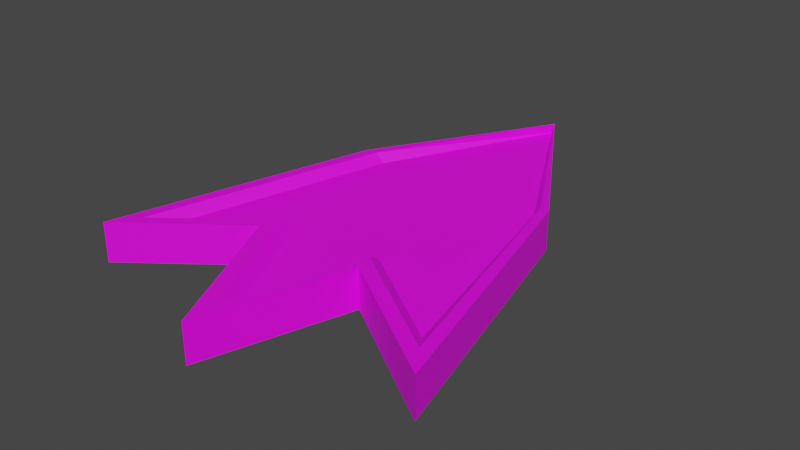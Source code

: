 # Source: fin.blend  (saved by Blender 3.2.14; exported with 4.5.12 LTS)
import bpy
from mathutils import Matrix  # noqa: F401  (used for matrix-valued properties, if any)

bpy.ops.wm.read_factory_settings(use_empty=True)
scene = bpy.context.scene
scene.name = 'Scene'

# ---- collections
col_collection = bpy.data.collections.new('Collection'); scene.collection.children.link(col_collection)

# ---- images (referenced by path relative to the original .blend; pixels are not part of the script)
import os
ASSET_DIR = os.environ.get("B2B_ASSET_DIR", "")  # directory of the original .blend (textures are referenced by path, not embedded)
HERE = os.path.dirname(os.path.abspath(__file__))  # packed textures are extracted next to this script under _unpacked/

def load_image(name, relpath, width, height, colorspace="sRGB"):
    """Load a texture the original file referenced (path relative to the .blend, or extracted next to this script)."""
    p = next((c for c in (os.path.join(HERE, relpath), os.path.join(ASSET_DIR, relpath)) if relpath and os.path.exists(c)), "")
    if p:
        img = bpy.data.images.load(p, check_existing=True)
        img.name = name
    else:  # same state as the original file: an image datablock whose file is absent (Cycles renders it pink)
        img = bpy.data.images.new(name, width, height)
        img.source = "FILE"
        img.filepath = "//" + (relpath or name)
    img.colorspace_settings.name = colorspace
    return img
img_carry_vault_tex_png = load_image('carry_vault_tex.png', 'carry_vault_tex.png', 1024, 1024, 'sRGB')

# ---- materials (node trees are filled in below, after node groups)
mat_carry_vault_material = bpy.data.materials.new('carry_vault_material')
mat_carry_vault_material.use_transparent_shadow = False

# ---- node groups
ng_auto_smooth = bpy.data.node_groups.new('Auto Smooth', 'GeometryNodeTree')
_s = ng_auto_smooth.interface.new_socket(name='Geometry', in_out='OUTPUT', socket_type='NodeSocketGeometry')
_s = ng_auto_smooth.interface.new_socket(name='Geometry', in_out='INPUT', socket_type='NodeSocketGeometry')
_s = ng_auto_smooth.interface.new_socket(name='Angle', in_out='INPUT', socket_type='NodeSocketFloat')
_s.subtype = 'ANGLE'
_s.min_value = 0.0
_s.max_value = 3.142
ng_auto_smooth.is_modifier = True
_N = ng_auto_smooth.nodes; _L = ng_auto_smooth.links
n0 = _N.new('NodeGroupOutput'); n0.name = 'Group Output'; n0.location = (480, -100)
n1 = _N.new('NodeGroupInput'); n1.name = 'Group Input'; n1.location = (-420, -300)
n2 = _N.new('NodeGroupInput'); n2.name = 'Group Input.001'; n2.location = (-60, -100)
n3 = _N.new('GeometryNodeSetShadeSmooth'); n3.name = 'Set Shade Smooth'; n3.location = (120, -100)
n3.domain = 'EDGE'
n4 = _N.new('GeometryNodeSetShadeSmooth'); n4.name = 'Set Shade Smooth.001'; n4.location = (300, -100)
n5 = _N.new('GeometryNodeInputMeshEdgeAngle'); n5.name = 'Edge Angle'; n5.location = (-420, -220)
n6 = _N.new('GeometryNodeInputEdgeSmooth'); n6.name = 'Is Edge Smooth'; n6.location = (-60, -160)
n7 = _N.new('GeometryNodeInputShadeSmooth'); n7.name = 'Is Face Smooth'; n7.location = (-240, -340)
n8 = _N.new('FunctionNodeBooleanMath'); n8.name = 'Boolean Math'; n8.location = (-60, -220)
n9 = _N.new('FunctionNodeCompare'); n9.name = 'Compare'; n9.location = (-240, -180)
n9.operation = 'LESS_EQUAL'
_L.new(n5.outputs[0], n9.inputs[0])
_L.new(n4.outputs[0], n0.inputs[0])
_L.new(n1.outputs[1], n9.inputs[1])
_L.new(n9.outputs[0], n8.inputs[0])
_L.new(n7.outputs[0], n8.inputs[1])
_L.new(n2.outputs[0], n3.inputs[0])
_L.new(n6.outputs[0], n3.inputs[1])
_L.new(n3.outputs[0], n4.inputs[0])
_L.new(n8.outputs[0], n3.inputs[2])
n0.is_active_output = True

# ---- material node trees
mat_carry_vault_material.use_nodes = True; mat_carry_vault_material.node_tree.nodes.clear()
_N = mat_carry_vault_material.node_tree.nodes; _L = mat_carry_vault_material.node_tree.links
n0 = _N.new('ShaderNodeBsdfPrincipled'); n0.name = 'Principled BSDF'; n0.location = (10, 300)
n0.distribution = 'GGX'
n0.subsurface_method = 'RANDOM_WALK_SKIN'
n0.inputs[3].default_value = 1.45
n0.inputs[27].default_value = (0.0, 0.0, 0.0, 1.0)
n0.inputs[28].default_value = 1.0
n1 = _N.new('ShaderNodeOutputMaterial'); n1.name = 'Material Output'; n1.location = (300, 300)
n2 = _N.new('ShaderNodeTexImage'); n2.name = '画像テクスチャ'; n2.location = (-280, 280)
n2.image = img_carry_vault_tex_png
_L.new(n0.outputs[0], n1.inputs[0])
_L.new(n2.outputs[0], n0.inputs[0])
n1.is_active_output = True

# ---- world
world_world = bpy.data.worlds.new('World'); scene.world = world_world
world_world.use_nodes = True; world_world.node_tree.nodes.clear()
_N = world_world.node_tree.nodes; _L = world_world.node_tree.links
n0 = _N.new('ShaderNodeOutputWorld'); n0.name = 'World Output'; n0.location = (300, 300)
n1 = _N.new('ShaderNodeBackground'); n1.name = 'Background'; n1.location = (10, 300)
n1.inputs[0].default_value = (0.05088, 0.05088, 0.05088, 1.0)
_L.new(n1.outputs[0], n0.inputs[0])
n0.is_active_output = True
world_world.color = (0.05088, 0.05088, 0.05088)
world_world.use_sun_shadow = False
world_world.sun_shadow_jitter_overblur = 0.0

# ---- meshes
me_002 = bpy.data.meshes.new('円柱.002')
me_002.from_pydata([(-0.2269, 0.201, -0.038), (-0.3797, -0.3681, -0.038), (-0.1463, -0.1907, -0.038), (-4.285e-05, -0.5019, -0.038), (0.09943, -0.192, -0.038), (0.3772, -0.3787, -0.038), (0.2319, 0.2026, -0.038), (-0.2029, 0.2028, -0.038), (-0.3386, -0.3088, -0.038), (-0.1324, -0.1494, -0.038), (0.001148, -0.4296, -0.038), (0.08883, -0.1505, -0.038), (0.3365, -0.3189, -0.038), (0.2131, 0.2032, -0.038), (-0.2269, 0.201, 0.04706), (-0.3797, -0.3681, 0.04706), (-0.1463, -0.1907, 0.04706), (-4.285e-05, -0.5019, 0.04706), (0.09943, -0.192, 0.04706), (0.3772, -0.3787, 0.04706), (0.2319, 0.2026, 0.04706), (-0.2029, 0.2028, 0.04706), (-0.3386, -0.3088, 0.04706), (-0.1324, -0.1494, 0.04706), (0.001148, -0.4296, 0.04706), (0.08883, -0.1505, 0.04706), (0.3365, -0.3189, 0.04706), (0.2131, 0.2032, 0.04706), (-0.1837, 0.204, 0.02725), (-0.3055, -0.2615, 0.02725), (-0.1211, -0.1164, 0.02725), (0.002096, -0.3717, 0.02725), (0.08031, -0.1175, 0.02725), (0.3037, -0.2711, 0.02725), (0.1979, 0.2035, 0.02725), (-0.1837, 0.204, -0.01819), (-0.3055, -0.2615, -0.01819), (-0.1211, -0.1164, -0.01819), (0.002096, -0.3717, -0.01819), (0.08031, -0.1175, -0.01819), (0.3037, -0.2711, -0.01819), (0.1979, 0.2035, -0.01819), (0.003422, 0.2011, 0.02725), (0.003422, 0.2011, -0.01819), (0.0, 0.5825, -0.038), (0.0, 0.5825, 0.04706), (0.0, 0.5825, 0.04706), (0.0, 0.5825, -0.038), (0.0, 0.5825, -0.038), (0.0, 0.5825, -0.038), (0.0, 0.5825, 0.04706), (0.0, 0.5825, 0.04706), (0.0, 0.5825, -0.01819), (0.0, 0.5825, -0.01819), (0.0, 0.5825, 0.02725), (0.0, 0.5825, 0.02725), (0.0, 0.5825, -0.01819), (0.0, 0.5825, 0.02725)], [], [(1, 15, 14, 0), (16, 15, 1, 2), (17, 16, 2, 3), (18, 17, 3, 4), (19, 18, 4, 5), (20, 19, 5, 6), (6, 5, 12, 13), (11, 12, 5, 4), (10, 11, 4, 3), (9, 10, 3, 2), (8, 9, 2, 1), (7, 8, 1, 0), (20, 27, 26, 19), (18, 19, 26, 25), (17, 18, 25, 24), (16, 17, 24, 23), (15, 16, 23, 22), (14, 15, 22, 21), (13, 12, 40, 41), (39, 40, 12, 11), (38, 39, 11, 10), (37, 38, 10, 9), (36, 37, 9, 8), (35, 36, 8, 7), (29, 28, 21, 22), (30, 29, 22, 23), (31, 30, 23, 24), (32, 31, 24, 25), (33, 32, 25, 26), (34, 33, 26, 27), (41, 40, 39, 43), (38, 37, 43, 39), (35, 43, 37, 36), (30, 42, 28, 29), (30, 31, 32, 42), (32, 33, 34, 42), (42, 34, 55, 57), (35, 7, 49, 53), (34, 27, 50, 55), (6, 13, 48, 47), (27, 20, 46, 50), (0, 14, 45, 44), (46, 47, 48, 50), (55, 50, 48, 52), (57, 55, 52, 56), (54, 57, 56, 53), (51, 54, 53, 49), (45, 51, 49, 44), (21, 28, 54, 51), (41, 43, 56, 52), (13, 41, 52, 48), (14, 21, 51, 45), (7, 0, 44, 49), (43, 35, 53, 56), (20, 6, 47, 46), (28, 42, 57, 54)])
_uv = me_002.uv_layers.new(name='UVマップ')
_uv.uv.foreach_set('vector', [0.7192, 0.2128, 0.7198, 0.2126, 0.7187, 0.2078, 0.7206, 0.2075, 0.7185, 0.2143, 0.7198, 0.2126, 0.7192, 0.2128, 0.7204, 0.2146, 0.7197, 0.2166, 0.7185, 0.2143, 0.7204, 0.2146, 0.7192, 0.2168, 0.7184, 0.2188, 0.7197, 0.2166, 0.7192, 0.2168, 0.7203, 0.219, 0.7196, 0.2207, 0.7184, 0.2188, 0.7203, 0.219, 0.719, 0.2209, 0.7182, 0.2257, 0.7196, 0.2207, 0.719, 0.2209, 0.7201, 0.2262, 0.7201, 0.2262, 0.719, 0.2209, 0.7192, 0.221, 0.7203, 0.2262, 0.7207, 0.2191, 0.7192, 0.221, 0.719, 0.2209, 0.7203, 0.219, 0.7193, 0.2168, 0.7207, 0.2191, 0.7203, 0.219, 0.7192, 0.2168, 0.7208, 0.2146, 0.7193, 0.2168, 0.7192, 0.2168, 0.7204, 0.2146, 0.7193, 0.2127, 0.7208, 0.2146, 0.7204, 0.2146, 0.7192, 0.2128, 0.7208, 0.2075, 0.7193, 0.2127, 0.7192, 0.2128, 0.7206, 0.2075, 0.7182, 0.2257, 0.718, 0.2258, 0.7194, 0.2208, 0.7196, 0.2207, 0.7184, 0.2188, 0.7196, 0.2207, 0.7194, 0.2208, 0.7181, 0.2188, 0.7197, 0.2166, 0.7184, 0.2188, 0.7181, 0.2188, 0.7195, 0.2167, 0.7185, 0.2143, 0.7197, 0.2166, 0.7195, 0.2167, 0.7181, 0.2143, 0.7198, 0.2126, 0.7185, 0.2143, 0.7181, 0.2143, 0.7196, 0.2126, 0.7187, 0.2078, 0.7198, 0.2126, 0.7196, 0.2126, 0.7185, 0.2078, 0.7203, 0.2262, 0.7192, 0.221, 0.7194, 0.2211, 0.7205, 0.2262, 0.721, 0.2191, 0.7194, 0.2211, 0.7192, 0.221, 0.7207, 0.2191, 0.7197, 0.2168, 0.721, 0.2191, 0.7207, 0.2191, 0.7193, 0.2168, 0.7211, 0.2146, 0.7197, 0.2168, 0.7193, 0.2168, 0.7208, 0.2146, 0.7196, 0.2126, 0.7211, 0.2146, 0.7208, 0.2146, 0.7193, 0.2127, 0.7211, 0.2075, 0.7196, 0.2126, 0.7193, 0.2127, 0.7208, 0.2075, 0.7193, 0.2125, 0.7182, 0.2078, 0.7185, 0.2078, 0.7196, 0.2126, 0.7177, 0.2143, 0.7193, 0.2125, 0.7196, 0.2126, 0.7181, 0.2143, 0.7192, 0.2167, 0.7177, 0.2143, 0.7181, 0.2143, 0.7195, 0.2167, 0.7177, 0.2188, 0.7192, 0.2167, 0.7195, 0.2167, 0.7181, 0.2188, 0.7192, 0.2209, 0.7177, 0.2188, 0.7181, 0.2188, 0.7194, 0.2208, 0.7177, 0.2257, 0.7192, 0.2209, 0.7194, 0.2208, 0.718, 0.2258, 0.01955, 0.2325, 0.02423, 0.2322, 0.02229, 0.234, 0.01919, 0.2338, 0.02423, 0.2355, 0.02175, 0.2357, 0.01919, 0.2338, 0.02229, 0.234, 0.01873, 0.2356, 0.01919, 0.2338, 0.02175, 0.2357, 0.02245, 0.238, 0.01621, 0.2345, 0.01364, 0.2365, 0.01318, 0.2347, 0.01691, 0.2322, 0.01621, 0.2345, 0.01869, 0.2348, 0.01674, 0.2363, 0.01364, 0.2365, 0.01674, 0.2363, 0.01869, 0.238, 0.014, 0.2377, 0.01364, 0.2365, 0.01364, 0.2365, 0.014, 0.2377, 0.014, 0.2377, 0.01364, 0.2365, 0.7211, 0.2075, 0.7208, 0.2075, 0.7208, 0.2075, 0.7211, 0.2075, 0.7177, 0.2257, 0.718, 0.2258, 0.718, 0.2258, 0.7177, 0.2257, 0.7201, 0.2262, 0.7203, 0.2262, 0.7203, 0.2262, 0.7201, 0.2262, 0.718, 0.2258, 0.7182, 0.2257, 0.7182, 0.2257, 0.718, 0.2258, 0.7206, 0.2075, 0.7187, 0.2078, 0.7187, 0.2078, 0.7206, 0.2075, 0.7182, 0.2257, 0.7201, 0.2262, 0.7203, 0.2262, 0.718, 0.2258, 0.0, 0.0, 0.0, 0.0, 0.0, 0.0, 0.0, 0.0, 0.0, 0.0, 0.0, 0.0, 0.0, 0.0, 0.0, 0.0, 0.0, 0.0, 0.0, 0.0, 0.0, 0.0, 0.0, 0.0, 0.0, 0.0, 0.0, 0.0, 0.0, 0.0, 0.0, 0.0, 0.0, 0.0, 0.0, 0.0, 0.0, 0.0, 0.0, 0.0, 0.7185, 0.2078, 0.7182, 0.2078, 0.7182, 0.2078, 0.7185, 0.2078, 0.01955, 0.2325, 0.01919, 0.2338, 0.01919, 0.2338, 0.01955, 0.2325, 0.7203, 0.2262, 0.7205, 0.2262, 0.7205, 0.2262, 0.7203, 0.2262, 0.7187, 0.2078, 0.7185, 0.2078, 0.7185, 0.2078, 0.7187, 0.2078, 0.7208, 0.2075, 0.7206, 0.2075, 0.7206, 0.2075, 0.7208, 0.2075, 0.01919, 0.2338, 0.01873, 0.2356, 0.01873, 0.2356, 0.01919, 0.2338, 0.7182, 0.2257, 0.7201, 0.2262, 0.7201, 0.2262, 0.7182, 0.2257, 0.01318, 0.2347, 0.01364, 0.2365, 0.01364, 0.2365, 0.01318, 0.2347])
me_002.materials.append(mat_carry_vault_material)
me_002.update()

# ---- objects
ob_mesh = bpy.data.objects.new('Mesh', me_002)

# ---- transforms, parenting, visibility, modifiers, constraints
ob_mesh.location = (0.0, 0.0, 0.0)
_vg = ob_mesh.vertex_groups.new(name='Body.001')
_vg = ob_mesh.vertex_groups.new(name='DorsalFin.001')
_vg = ob_mesh.vertex_groups.new(name='DorsalFin.002')
_vg = ob_mesh.vertex_groups.new(name='DorsalFin.003')
_vg = ob_mesh.vertex_groups.new(name='DorsalFin.004')
_vg = ob_mesh.vertex_groups.new(name='Driver.open')
_vg = ob_mesh.vertex_groups.new(name='Body.003')
_vg = ob_mesh.vertex_groups.new(name='PectoralFin.Left')
_vg = ob_mesh.vertex_groups.new(name='PectoralFin.Right')
_vg = ob_mesh.vertex_groups.new(name='Whisker.Top.Left.001')
_vg = ob_mesh.vertex_groups.new(name='Whisker.Top.Left.004')
_vg = ob_mesh.vertex_groups.new(name='Whisker.Top.Left.005')
_vg = ob_mesh.vertex_groups.new(name='Whisker.Top.Right.001')
_vg = ob_mesh.vertex_groups.new(name='Whisker.Top.Right.002')
_vg = ob_mesh.vertex_groups.new(name='Whisker.Top.Right.003')
_vg = ob_mesh.vertex_groups.new(name='Whisker.Bottom.Left.001')
_vg = ob_mesh.vertex_groups.new(name='Whisker.Bottom.Left.002')
_vg = ob_mesh.vertex_groups.new(name='Whisker.Bottom.Left.003')
_vg = ob_mesh.vertex_groups.new(name='Whisker.Bottom.Right.001')
_vg = ob_mesh.vertex_groups.new(name='Whisker.Bottom.Right.002')
_vg = ob_mesh.vertex_groups.new(name='Whisker.Bottom.Right.003')
_vg = ob_mesh.vertex_groups.new(name='Body.002')
_vg = ob_mesh.vertex_groups.new(name='FinSaw')
_m = ob_mesh.modifiers.new('Auto Smooth', 'NODES')
_m.node_group = ng_auto_smooth
_gi = [s.identifier for s in ng_auto_smooth.interface.items_tree if s.item_type == 'SOCKET' and s.in_out == 'INPUT']
_m[_gi[1]] = 1.047  # Angle

# ---- collection membership
col_collection.objects.link(ob_mesh)

# ---- scene / render settings (as saved in the file)
scene.frame_start = 1; scene.frame_end = 50; scene.frame_set(2)
scene.render.engine = 'BLENDER_EEVEE_NEXT'
scene.cycles.sampling_pattern = 'TABULATED_SOBOL'
scene.cycles.use_light_tree = False
scene.view_settings.view_transform = 'Filmic'
bpy.context.view_layer.update()

# ---- added for rendering (the .blend has no active camera and no usable light): camera, sun
cam_auto = bpy.data.cameras.new('AutoCamera')
cam_auto.lens = 50.0
cam_auto.sensor_width = 36.0
cam_auto.clip_end = 1000.0
ob_auto_camera = bpy.data.objects.new('AutoCamera', cam_auto)
scene.collection.objects.link(ob_auto_camera)
ob_auto_camera.location = (1.22476, -1.43092, 0.985359)
ob_auto_camera.rotation_euler = (1.09748, -7.21219e-08, 0.694738)
scene.camera = ob_auto_camera
light_auto_sun = bpy.data.lights.new('AutoSun', 'SUN')
light_auto_sun.energy = 3.0
light_auto_sun.angle = 0.0523599
ob_auto_sun = bpy.data.objects.new('AutoSun', light_auto_sun)
scene.collection.objects.link(ob_auto_sun)
ob_auto_sun.rotation_euler = (0.872665, 0.174533, 0.523599)
bpy.context.view_layer.update()
